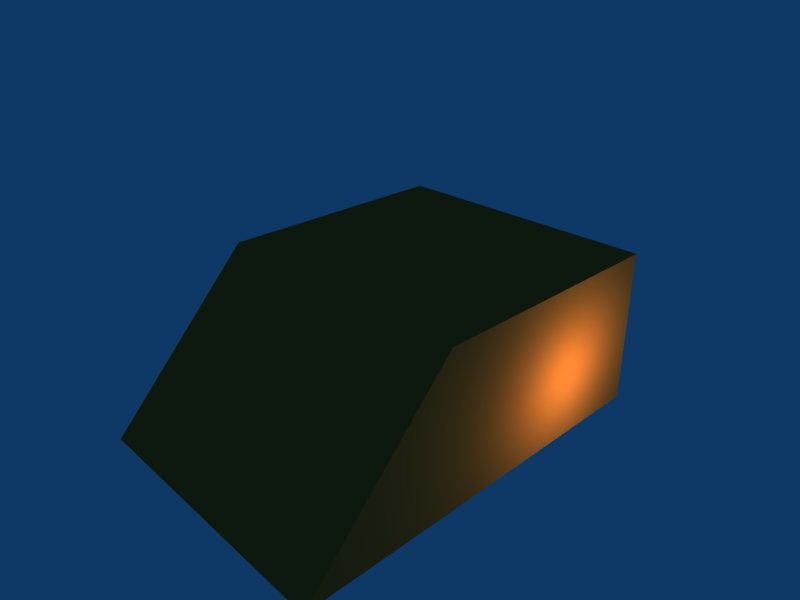 # Source: hanse_clean_v2_extreme_very_low_merge1.blend  (saved by Blender 2.49.2; exported with 4.5.12 LTS)
import bpy
from mathutils import Matrix  # noqa: F401  (used for matrix-valued properties, if any)

bpy.ops.wm.read_factory_settings(use_empty=True)
scene = bpy.context.scene
scene.name = 'Scene'

# ---- collections
col_collection_1 = bpy.data.collections.new('Collection 1'); scene.collection.children.link(col_collection_1)

# ---- materials (node trees are filled in below, after node groups)
mat_material = bpy.data.materials.new('Material')
mat_material.alpha_threshold = 0.0
mat_material.diffuse_color = (0.902, 0.4196, 0.1412, 1.0)
mat_material.roughness = 0.5
mat_material.line_color = (0.0, 0.0, 0.0, 1.0)

# ---- material node trees

# ---- world
world_world = bpy.data.worlds.new('World'); scene.world = world_world
world_world.color = (0.05656, 0.2208, 0.4)
world_world.use_sun_shadow = False
world_world.sun_shadow_jitter_overblur = 0.0
world_world.cycles.sampling_method = 'MANUAL'
world_world.cycles.sample_map_resolution = 256

# ---- cameras
cam_camera = bpy.data.cameras.new('Camera')
cam_camera.passepartout_alpha = 0.2
cam_camera.clip_end = 100.0
cam_camera.lens = 35.0
cam_camera.ortho_scale = 7.314
cam_camera.show_passepartout = False
cam_camera.show_safe_areas = True
cam_camera.dof.focus_distance = 0.0
cam_camera.dof.aperture_fstop = 128.0

# ---- lights
light_spot = bpy.data.lights.new('Spot', 'POINT')
light_spot.transmission_factor = 0.0
light_spot.cutoff_distance = 30.0
light_spot.energy = 100.0
light_spot.shadow_buffer_clip_start = 1.001
light_spot.shadow_soft_size = 1.0
light_spot.shadow_maximum_resolution = 0.006
light_spot.use_absolute_resolution = True
light_spot.cycles.use_multiple_importance_sampling = False

# ---- meshes
me_cube = bpy.data.meshes.new('Cube')
me_cube.from_pydata([(1.0, 1.0, -1.0), (-1.0, -0.8458, -1.0), (-1.0, 1.0, -1.0), (1.0, 1.0, 1.0), (1.0, -0.8458, 1.0), (-1.0, -0.8458, 1.0), (-1.0, 1.0, 1.0), (-1.0, -1.958, -1.0), (1.0, -0.8458, -1.0), (1.0, -1.958, -1.0)], [], [(0, 8, 1, 2), (3, 6, 5, 4), (0, 3, 4, 8), (1, 5, 6, 2), (3, 0, 2, 6), (5, 1, 7), (8, 4, 9), (4, 5, 7, 9), (8, 9, 7, 1)])
me_cube.materials.append(mat_material)
me_cube.use_remesh_preserve_volume = False
me_cube.use_remesh_preserve_attributes = False
me_cube.use_mirror_vertex_groups = False
me_cube.update()

# ---- objects
ob_cube_003 = bpy.data.objects.new('Cube.003', me_cube)
ob_lamp_001 = bpy.data.objects.new('Lamp.001', light_spot)
ob_lamp = bpy.data.objects.new('Lamp', light_spot)
ob_camera = bpy.data.objects.new('Camera', cam_camera)

# ---- transforms, parenting, visibility, modifiers, constraints
ob_cube_003.location = (0.2416, 0.7416, -0.1671)
ob_cube_003.scale = (2.161, 2.034, 1.19)
ob_cube_003.lock_rotations_4d = False
ob_cube_003.empty_display_type = 'ARROWS'
ob_cube_003.lineart.crease_threshold = 0.0
ob_lamp_001.location = (-2.798, 1.329, -0.07378)
ob_lamp_001.rotation_euler = (5.36, 0.2959, 1.517)
ob_lamp_001.lock_rotations_4d = False
ob_lamp_001.empty_display_type = 'ARROWS'
ob_lamp_001.color = (0.0, 0.0, 0.0, 0.0)
ob_lamp_001.lineart.crease_threshold = 0.0
ob_lamp.location = (3.545, 1.333, -0.329)
ob_lamp.rotation_euler = (0.6503, 0.05522, 1.866)
ob_lamp.lock_rotations_4d = False
ob_lamp.empty_display_type = 'ARROWS'
ob_lamp.color = (0.0, 0.0, 0.0, 0.0)
ob_lamp.lineart.crease_threshold = 0.0
ob_camera.location = (7.481, -6.508, 5.344)
ob_camera.rotation_euler = (1.109, 0.01082, 0.8149)
ob_camera.lock_rotations_4d = False
ob_camera.empty_display_type = 'ARROWS'
ob_camera.color = (0.0, 0.0, 0.0, 0.0)
ob_camera.display_type = 'WIRE'
ob_camera.lineart.crease_threshold = 0.0

# ---- collection membership
col_collection_1.objects.link(ob_cube_003)
col_collection_1.objects.link(ob_lamp_001)
col_collection_1.objects.link(ob_lamp)
col_collection_1.objects.link(ob_camera)

# ---- scene / render settings (as saved in the file)
scene.camera = ob_camera
scene.frame_start = 1; scene.frame_end = 250; scene.frame_set(22)
scene.render.engine = 'BLENDER_EEVEE_NEXT'
scene.render.image_settings.file_format = 'JPEG'
scene.render.image_settings.color_mode = 'RGB'
scene.render.image_settings.compression = 90
scene.render.resolution_x = 800
scene.render.resolution_y = 600
scene.render.pixel_aspect_x = 100.0
scene.render.pixel_aspect_y = 100.0
scene.render.fps = 25
scene.render.dither_intensity = 0.0
scene.render.use_compositing = False
scene.render.use_sequencer = False
scene.render.bake_margin = 2
scene.render.bake_bias = 0.0
scene.render.use_stamp_time = False
scene.render.use_stamp_date = False
scene.render.use_stamp_frame = False
scene.render.use_stamp_camera = False
scene.render.use_stamp_scene = False
scene.render.use_stamp_filename = False
scene.render.use_stamp_render_time = False
scene.render.stamp_font_size = 0
scene.cycles.use_denoising = False
scene.cycles.samples = 10
scene.cycles.sampling_pattern = 'TABULATED_SOBOL'
scene.cycles.light_sampling_threshold = 0.0
scene.cycles.use_adaptive_sampling = False
scene.cycles.use_light_tree = False
scene.cycles.blur_glossy = 0.0
scene.cycles.volume_bounces = 1
scene.cycles.pixel_filter_type = 'GAUSSIAN'
scene.cycles.sample_clamp_indirect = 0.0
scene.view_settings.view_transform = 'Raw'
bpy.context.view_layer.update()
